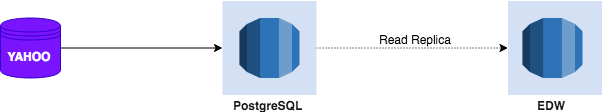

The diagram above was exported from draw.io. Its source (the exported page's mxGraphModel, read from the mxfile embedded in the PNG):
<mxGraphModel dx="2360" dy="1460" grid="1" gridSize="10" guides="1" tooltips="1" connect="1" arrows="1" fold="1" page="1" pageScale="1" pageWidth="850" pageHeight="1100" math="0" shadow="0">
  <root>
    <mxCell id="0" />
    <mxCell id="1" parent="0" />
    <mxCell id="2" value="" style="edgeStyle=orthogonalEdgeStyle;rounded=0;orthogonalLoop=1;jettySize=auto;html=1;fontSize=12;fontColor=#000000;" edge="1" source="3" target="8" parent="1">
      <mxGeometry relative="1" as="geometry" />
    </mxCell>
    <mxCell id="3" value="&lt;b&gt;YAHOO&lt;/b&gt;" style="shape=datastore;whiteSpace=wrap;html=1;fillColor=#7A14FF;strokeColor=#3700CC;fontColor=#ffffff;" vertex="1" parent="1">
      <mxGeometry x="31" y="1356.5" width="60" height="60" as="geometry" />
    </mxCell>
    <mxCell id="4" value="" style="edgeStyle=orthogonalEdgeStyle;rounded=0;orthogonalLoop=1;jettySize=auto;html=1;fontSize=12;fontColor=#000000;dashed=1;dashPattern=1 2;" edge="1" source="8" target="12" parent="1">
      <mxGeometry relative="1" as="geometry" />
    </mxCell>
    <mxCell id="5" value="&lt;div&gt;Read Replica&lt;/div&gt;" style="text;html=1;resizable=0;points=[];autosize=1;align=left;verticalAlign=top;spacingTop=-4;fontSize=12;fontColor=#000000;" vertex="1" parent="1">
      <mxGeometry x="408" y="1368.5" width="90" height="20" as="geometry" />
    </mxCell>
    <mxCell id="6" value="" style="group" vertex="1" connectable="0" parent="1">
      <mxGeometry x="253" y="1339.5" width="94" height="94" as="geometry" />
    </mxCell>
    <mxCell id="7" value="" style="group" vertex="1" connectable="0" parent="6">
      <mxGeometry width="94" height="94" as="geometry" />
    </mxCell>
    <mxCell id="8" value="" style="whiteSpace=wrap;html=1;aspect=fixed;labelBackgroundColor=none;gradientColor=none;fillColor=#D4E1F5;strokeColor=none;" vertex="1" parent="7">
      <mxGeometry width="94" height="94" as="geometry" />
    </mxCell>
    <mxCell id="9" value="&lt;font color=&quot;#1a1a1a&quot;&gt;&lt;span&gt;&lt;b&gt;&lt;br&gt;PostgreSQL&lt;/b&gt;&lt;/span&gt;&lt;/font&gt;" style="outlineConnect=0;dashed=0;verticalLabelPosition=bottom;verticalAlign=top;align=center;html=1;shape=mxgraph.aws3.rds;fillColor=#2E73B8;gradientColor=none;labelBackgroundColor=none;strokeColor=#0066CC;fontSize=12;fontColor=#FFFFFF;" vertex="1" parent="7">
      <mxGeometry x="17" y="17" width="60" height="60" as="geometry" />
    </mxCell>
    <mxCell id="10" value="" style="group" vertex="1" connectable="0" parent="1">
      <mxGeometry x="538.5" y="1339.5" width="94" height="94" as="geometry" />
    </mxCell>
    <mxCell id="11" value="" style="group" vertex="1" connectable="0" parent="10">
      <mxGeometry width="94" height="94" as="geometry" />
    </mxCell>
    <mxCell id="12" value="" style="whiteSpace=wrap;html=1;aspect=fixed;labelBackgroundColor=none;gradientColor=none;fillColor=#D4E1F5;strokeColor=none;dashed=1;" vertex="1" parent="11">
      <mxGeometry width="94" height="94" as="geometry" />
    </mxCell>
    <mxCell id="13" value="&lt;font color=&quot;#1a1a1a&quot;&gt;&lt;span&gt;&lt;b&gt;&lt;br&gt;EDW&lt;/b&gt;&lt;/span&gt;&lt;/font&gt;" style="outlineConnect=0;dashed=0;verticalLabelPosition=bottom;verticalAlign=top;align=center;html=1;shape=mxgraph.aws3.rds;fillColor=#2E73B8;gradientColor=none;labelBackgroundColor=none;strokeColor=#0066CC;fontSize=12;fontColor=#FFFFFF;" vertex="1" parent="11">
      <mxGeometry x="14.5" y="17" width="60" height="60" as="geometry" />
    </mxCell>
  </root>
</mxGraphModel>